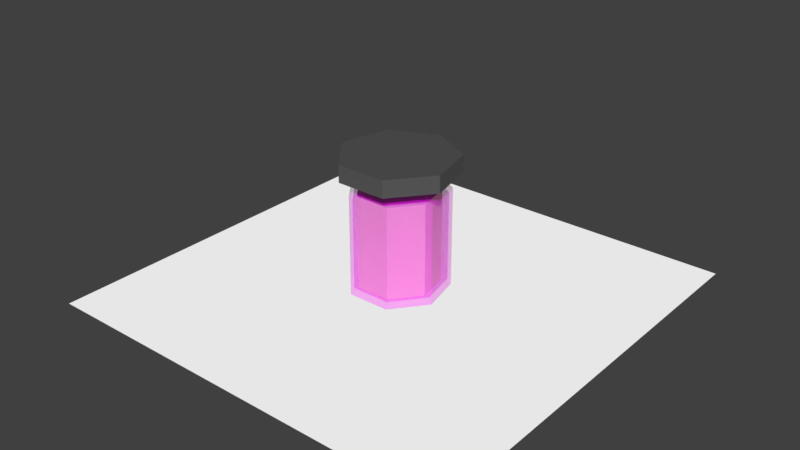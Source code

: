 # Source: glass.blend  (saved by Blender 2.78.0; exported with 4.5.12 LTS)
import bpy
from mathutils import Matrix  # noqa: F401  (used for matrix-valued properties, if any)

bpy.ops.wm.read_factory_settings(use_empty=True)
scene = bpy.context.scene
scene.name = 'Scene'

# ---- collections
col_collection_1 = bpy.data.collections.new('Collection 1'); scene.collection.children.link(col_collection_1)

# ---- images (referenced by path relative to the original .blend; pixels are not part of the script)
import os
ASSET_DIR = os.environ.get("B2B_ASSET_DIR", "")  # directory of the original .blend (textures are referenced by path, not embedded)
HERE = os.path.dirname(os.path.abspath(__file__))  # packed textures are extracted next to this script under _unpacked/

def load_image(name, relpath, width, height, colorspace="sRGB"):
    """Load a texture the original file referenced (path relative to the .blend, or extracted next to this script)."""
    p = next((c for c in (os.path.join(HERE, relpath), os.path.join(ASSET_DIR, relpath)) if relpath and os.path.exists(c)), "")
    if p:
        img = bpy.data.images.load(p, check_existing=True)
        img.name = name
    else:  # same state as the original file: an image datablock whose file is absent (Cycles renders it pink)
        img = bpy.data.images.new(name, width, height)
        img.source = "FILE"
        img.filepath = "//" + (relpath or name)
    img.colorspace_settings.name = colorspace
    return img
img_untitled = load_image('Untitled', 'glass_texture.png', 1024, 1024, 'sRGB')

# ---- materials (node trees are filled in below, after node groups)
mat_material_003 = bpy.data.materials.new('Material.003')
mat_material_003.alpha_threshold = 0.0
mat_material_003.roughness = 0.5
mat_material_002 = bpy.data.materials.new('Material.002')
mat_material_002.alpha_threshold = 0.0
mat_material_002.roughness = 0.5
mat_material = bpy.data.materials.new('Material')
mat_material.alpha_threshold = 0.0
mat_material.roughness = 0.5
mat_glass = bpy.data.materials.new('glass')
mat_glass.alpha_threshold = 0.0
mat_glass.roughness = 0.5

# ---- material node trees
mat_material_003.use_nodes = True; mat_material_003.node_tree.nodes.clear()
_N = mat_material_003.node_tree.nodes; _L = mat_material_003.node_tree.links
n0 = _N.new('ShaderNodeOutputMaterial'); n0.name = 'Material Output'; n0.location = (300, 300)
n1 = _N.new('ShaderNodeEmission'); n1.name = 'Emission'; n1.location = (56, 300)
n1.inputs[0].default_value = (0.8, 0.8, 0.8, 1.0)
_L.new(n1.outputs[0], n0.inputs[0])
n0.is_active_output = True
mat_material_002.use_nodes = True; mat_material_002.node_tree.nodes.clear()
_N = mat_material_002.node_tree.nodes; _L = mat_material_002.node_tree.links
n0 = _N.new('ShaderNodeOutputMaterial'); n0.name = 'Material Output'; n0.location = (300, 300)
n1 = _N.new('ShaderNodeBsdfDiffuse'); n1.name = 'Diffuse BSDF'; n1.location = (10, 300)
n1.inputs[0].default_value = (0.9626, 1.0, 0.6194, 1.0)
_L.new(n1.outputs[0], n0.inputs[0])
n0.is_active_output = True
mat_material.use_nodes = True; mat_material.node_tree.nodes.clear()
_N = mat_material.node_tree.nodes; _L = mat_material.node_tree.links
n0 = _N.new('ShaderNodeOutputMaterial'); n0.name = 'Material Output'; n0.location = (300, 300)
n1 = _N.new('ShaderNodeBsdfDiffuse'); n1.name = 'Diffuse BSDF'; n1.location = (10, 300)
n1.inputs[0].default_value = (0.09084, 0.09084, 0.09084, 1.0)
_L.new(n1.outputs[0], n0.inputs[0])
n0.is_active_output = True
mat_glass.use_nodes = True; mat_glass.node_tree.nodes.clear()
_N = mat_glass.node_tree.nodes; _L = mat_glass.node_tree.links
n0 = _N.new('ShaderNodeOutputMaterial'); n0.name = 'Material Output'; n0.location = (518, 300)
n1 = _N.new('ShaderNodeBsdfDiffuse'); n1.name = 'Diffuse BSDF'; n1.location = (37, 217)
n2 = _N.new('ShaderNodeBsdfTransparent'); n2.name = 'Transparent BSDF'; n2.location = (101, 340)
n3 = _N.new('ShaderNodeTexImage'); n3.name = 'Image Texture'; n3.location = (-203, 262)
n3.width = 140
n3.image = img_untitled
n4 = _N.new('ShaderNodeMixShader'); n4.name = 'Mix Shader'; n4.location = (298, 251)
n4.inputs[0].default_value = 0.3
_L.new(n4.outputs[0], n0.inputs[0])
_L.new(n2.outputs[0], n4.inputs[1])
_L.new(n3.outputs[0], n1.inputs[0])
_L.new(n1.outputs[0], n4.inputs[2])
n0.is_active_output = True

# ---- world
world_world = bpy.data.worlds.new('World'); scene.world = world_world
world_world.color = (0.05088, 0.05088, 0.05088)
world_world.use_sun_shadow = False
world_world.sun_shadow_jitter_overblur = 0.0
world_world.cycles.sampling_method = 'MANUAL'

# ---- meshes
me_plane = bpy.data.meshes.new('Plane')
me_plane.from_pydata([(-1.0, -1.0, 0.0), (1.0, -1.0, 0.0), (-1.0, 1.0, 0.0), (1.0, 1.0, 0.0)], [], [(0, 1, 3, 2)])
me_plane.materials.append(mat_material_003)
me_plane.use_remesh_preserve_volume = False
me_plane.use_remesh_preserve_attributes = False
me_plane.use_mirror_vertex_groups = False
me_plane.update()
me_cylinder_003 = bpy.data.meshes.new('Cylinder.003')
me_cylinder_003.from_pydata([(0.0, 1.0, -1.0), (0.0, 1.0, 1.0), (0.7818, 0.6235, -1.0), (0.7818, 0.6235, 1.0), (0.9749, -0.2225, -1.0), (0.9749, -0.2225, 1.0), (0.4339, -0.901, -1.0), (0.4339, -0.901, 1.0), (-0.4339, -0.901, -1.0), (-0.4339, -0.901, 1.0), (-0.9749, -0.2225, -1.0), (-0.9749, -0.2225, 1.0), (-0.7818, 0.6235, -1.0), (-0.7818, 0.6235, 1.0)], [], [(0, 1, 3, 2), (2, 3, 5, 4), (4, 5, 7, 6), (6, 7, 9, 8), (8, 9, 11, 10), (3, 1, 13, 11, 9, 7, 5), (10, 11, 13, 12), (12, 13, 1, 0), (0, 2, 4, 6, 8, 10, 12)])
me_cylinder_003.materials.append(mat_material_002)
me_cylinder_003.use_remesh_preserve_volume = False
me_cylinder_003.use_remesh_preserve_attributes = False
me_cylinder_003.use_mirror_vertex_groups = False
me_cylinder_003.update()
me_cylinder_002 = bpy.data.meshes.new('Cylinder.002')
me_cylinder_002.from_pydata([(0.0, 1.0, -1.0), (0.0, 1.0, 1.0), (0.7818, 0.6235, -1.0), (0.7818, 0.6235, 1.0), (0.9749, -0.2225, -1.0), (0.9749, -0.2225, 1.0), (0.4339, -0.901, -1.0), (0.4339, -0.901, 1.0), (-0.4339, -0.901, -1.0), (-0.4339, -0.901, 1.0), (-0.9749, -0.2225, -1.0), (-0.9749, -0.2225, 1.0), (-0.7818, 0.6235, -1.0), (-0.7818, 0.6235, 1.0)], [], [(0, 1, 3, 2), (2, 3, 5, 4), (4, 5, 7, 6), (6, 7, 9, 8), (8, 9, 11, 10), (3, 1, 13, 11, 9, 7, 5), (10, 11, 13, 12), (12, 13, 1, 0), (0, 2, 4, 6, 8, 10, 12)])
me_cylinder_002.materials.append(mat_material)
me_cylinder_002.use_remesh_preserve_volume = False
me_cylinder_002.use_remesh_preserve_attributes = False
me_cylinder_002.use_mirror_vertex_groups = False
me_cylinder_002.update()
me_cylinder_001 = bpy.data.meshes.new('Cylinder.001')
me_cylinder_001.from_pydata([(0.0, 1.0, -0.5847), (0.0, 1.0, 0.5847), (0.7818, 0.6235, -0.5847), (0.7818, 0.6235, 0.5847), (0.9749, -0.2225, -0.5847), (0.9749, -0.2225, 0.5847), (0.4339, -0.901, -0.5847), (0.4339, -0.901, 0.5847), (-0.4339, -0.901, -0.5847), (-0.4339, -0.901, 0.5847), (-0.9749, -0.2225, -0.5847), (-0.9749, -0.2225, 0.5847), (-0.7818, 0.6235, -0.5847), (-0.7818, 0.6235, 0.5847), (0.54, 0.4307, 0.7678), (-1.053e-08, 0.6907, 0.7678), (0.6734, -0.1537, 0.7678), (0.2997, -0.6223, 0.7678), (-0.2997, -0.6223, 0.7678), (-0.6734, -0.1537, 0.7678), (-0.54, 0.4307, 0.7678), (0.4782, 0.3814, 0.7678), (-1.323e-08, 0.6117, 0.7678), (0.5963, -0.1361, 0.7678), (0.2654, -0.5511, 0.7678), (-0.2654, -0.5511, 0.7678), (-0.5963, -0.1361, 0.7678), (-0.4782, 0.3814, 0.7678), (0.7282, 0.5807, 0.5261), (-1.12e-10, 0.9314, 0.5261), (0.908, -0.2073, 0.5261), (0.4041, -0.8391, 0.5261), (-0.4041, -0.8391, 0.5261), (-0.908, -0.2073, 0.5261), (-0.7282, 0.5807, 0.5261), (0.7282, 0.5807, -0.516), (-1.12e-10, 0.9314, -0.516), (0.908, -0.2073, -0.516), (0.4041, -0.8391, -0.516), (-0.4041, -0.8391, -0.516), (-0.908, -0.2073, -0.516), (-0.7282, 0.5807, -0.516)], [], [(0, 1, 3, 2), (2, 3, 5, 4), (4, 5, 7, 6), (6, 7, 9, 8), (8, 9, 11, 10), (9, 7, 17, 18), (10, 11, 13, 12), (12, 13, 1, 0), (0, 2, 4, 6, 8, 10, 12), (17, 16, 23, 24), (1, 13, 20, 15), (5, 3, 14, 16), (11, 9, 18, 19), (3, 1, 15, 14), (7, 5, 16, 17), (13, 11, 19, 20), (22, 27, 34, 29), (14, 15, 22, 21), (20, 19, 26, 27), (18, 17, 24, 25), (16, 14, 21, 23), (15, 20, 27, 22), (19, 18, 25, 26), (34, 33, 40, 41), (26, 25, 32, 33), (24, 23, 30, 31), (21, 22, 29, 28), (27, 26, 33, 34), (25, 24, 31, 32), (23, 21, 28, 30), (35, 36, 41, 40, 39, 38, 37), (32, 31, 38, 39), (30, 28, 35, 37), (29, 34, 41, 36), (33, 32, 39, 40), (31, 30, 37, 38), (28, 29, 36, 35)])
_uv = me_cylinder_001.uv_layers.new(name='UVMap')
_uv.uv.foreach_set('vector', [0.8354, 0.5223, 0.6344, 0.5223, 0.6344, 0.3776, 0.8354, 0.3776, 0.8457, 0.594, 0.8457, 0.3776, 0.9948, 0.3776, 0.9948, 0.594, 0.6344, 0.6781, 0.8354, 0.6781, 0.8354, 0.8229, 0.6344, 0.8229, 0.6344, 0.8229, 0.8354, 0.8229, 0.8354, 0.9676, 0.6344, 0.9676, 0.8802, 0.295, 0.6792, 0.295, 0.6792, 0.1503, 0.8802, 0.1503, 0.2153, 0.3665, 0.06987, 0.3307, 0.103, 0.286, 0.2034, 0.3107, 0.8802, 0.1503, 0.6792, 0.1503, 0.6792, 0.005553, 0.8802, 0.005553, 0.8354, 0.667, 0.6344, 0.667, 0.6344, 0.5223, 0.8354, 0.5223, 0.6689, 0.2663, 0.5523, 0.3665, 0.4069, 0.3307, 0.3422, 0.186, 0.4069, 0.0413, 0.5523, 0.005553, 0.6689, 0.1057, 0.103, 0.286, 0.05832, 0.186, 0.0719, 0.186, 0.1115, 0.2745, 0.2153, 0.005553, 0.3319, 0.1057, 0.284, 0.1305, 0.2034, 0.06137, 0.005156, 0.186, 0.06987, 0.0413, 0.103, 0.08606, 0.05832, 0.186, 0.3319, 0.2663, 0.2153, 0.3665, 0.2034, 0.3107, 0.284, 0.2415, 0.06987, 0.0413, 0.2153, 0.005553, 0.2034, 0.06137, 0.103, 0.08606, 0.06987, 0.3307, 0.005156, 0.186, 0.05832, 0.186, 0.103, 0.286, 0.3319, 0.1057, 0.3319, 0.2663, 0.284, 0.2415, 0.284, 0.1305, 0.09969, 0.4572, 0.06011, 0.5457, 0.005156, 0.5457, 0.06543, 0.4109, 0.103, 0.08606, 0.2034, 0.06137, 0.2004, 0.07563, 0.1115, 0.0975, 0.284, 0.1305, 0.284, 0.2415, 0.2718, 0.2351, 0.2718, 0.1369, 0.2034, 0.3107, 0.103, 0.286, 0.1115, 0.2745, 0.2004, 0.2964, 0.05832, 0.186, 0.103, 0.08606, 0.1115, 0.0975, 0.0719, 0.186, 0.2034, 0.06137, 0.284, 0.1305, 0.2718, 0.1369, 0.2004, 0.07563, 0.284, 0.2415, 0.2034, 0.3107, 0.2004, 0.2964, 0.2718, 0.2351, 0.1843, 0.7249, 0.1843, 0.8597, 0.005156, 0.8597, 0.005156, 0.7249, 0.09969, 0.6342, 0.1886, 0.6561, 0.2009, 0.7138, 0.06543, 0.6805, 0.26, 0.5948, 0.26, 0.4965, 0.3095, 0.4709, 0.3095, 0.6205, 0.1886, 0.4353, 0.09969, 0.4572, 0.06543, 0.4109, 0.2009, 0.3776, 0.06011, 0.5457, 0.09969, 0.6342, 0.06543, 0.6805, 0.005156, 0.5457, 0.1886, 0.6561, 0.26, 0.5948, 0.3095, 0.6205, 0.2009, 0.7138, 0.26, 0.4965, 0.1886, 0.4353, 0.2009, 0.3776, 0.3095, 0.4709, 0.5155, 0.3776, 0.6241, 0.4709, 0.6241, 0.6205, 0.5155, 0.7138, 0.38, 0.6805, 0.3198, 0.5457, 0.38, 0.4109, 0.384, 0.9677, 0.384, 0.8181, 0.5631, 0.8181, 0.5631, 0.9677, 0.9846, 0.7981, 0.8457, 0.7981, 0.8457, 0.6052, 0.9846, 0.6052, 0.3737, 0.8181, 0.3737, 0.9677, 0.1946, 0.9677, 0.1946, 0.8181, 0.1843, 0.8597, 0.1843, 0.9944, 0.005156, 0.9944, 0.005156, 0.8597, 0.384, 0.8181, 0.384, 0.7249, 0.5631, 0.7249, 0.5631, 0.8181, 0.3737, 0.7249, 0.3737, 0.8181, 0.1946, 0.8181, 0.1946, 0.7249])
me_cylinder_001.materials.append(mat_glass)
me_cylinder_001.use_remesh_preserve_volume = False
me_cylinder_001.use_remesh_preserve_attributes = False
me_cylinder_001.use_mirror_vertex_groups = False
me_cylinder_001.update()

# ---- objects
ob_plane = bpy.data.objects.new('Plane', me_plane)
ob_cylinder_002 = bpy.data.objects.new('Cylinder.002', me_cylinder_003)
ob_cylinder_001 = bpy.data.objects.new('Cylinder.001', me_cylinder_002)
ob_cylinder = bpy.data.objects.new('Cylinder', me_cylinder_001)

# ---- transforms, parenting, visibility, modifiers, constraints
ob_plane.location = (0.0, 0.0, 0.0)
ob_plane.lineart.crease_threshold = 0.0
ob_cylinder_002.location = (-0.0311, 0.02389, 0.2434)
ob_cylinder_002.scale = (0.1872, 0.1872, 0.2173)
ob_cylinder_002.lineart.crease_threshold = 0.0
ob_cylinder_001.location = (-0.02937, 0.02817, 0.5799)
ob_cylinder_001.scale = (0.2696, 0.2696, 0.04015)
ob_cylinder_001.lineart.crease_threshold = 0.0
ob_cylinder.location = (-0.02937, 0.02817, 0.2345)
ob_cylinder.scale = (0.2272, 0.2272, 0.398)
ob_cylinder.lineart.crease_threshold = 0.0

# ---- collection membership
col_collection_1.objects.link(ob_plane)
col_collection_1.objects.link(ob_cylinder_002)
col_collection_1.objects.link(ob_cylinder_001)
col_collection_1.objects.link(ob_cylinder)

# ---- scene / render settings (as saved in the file)
scene.frame_start = 1; scene.frame_end = 250; scene.frame_set(1)
scene.render.engine = 'CYCLES'
scene.render.resolution_percentage = 50
scene.render.dither_intensity = 0.0
scene.cycles.use_denoising = False
scene.cycles.samples = 128
scene.cycles.sampling_pattern = 'TABULATED_SOBOL'
scene.cycles.light_sampling_threshold = 0.0
scene.cycles.use_adaptive_sampling = False
scene.cycles.use_light_tree = False
scene.cycles.blur_glossy = 0.0
scene.cycles.sample_clamp_indirect = 0.0
scene.view_settings.view_transform = 'Standard'
bpy.context.view_layer.update()

# ---- added for rendering (the .blend has no active camera and no usable light): camera, sun
cam_auto = bpy.data.cameras.new('AutoCamera')
cam_auto.lens = 50.0
cam_auto.sensor_width = 36.0
cam_auto.clip_end = 1000.0
ob_auto_camera = bpy.data.objects.new('AutoCamera', cam_auto)
scene.collection.objects.link(ob_auto_camera)
ob_auto_camera.location = (2.67907, -3.21488, 2.45327)
ob_auto_camera.rotation_euler = (1.09748, -7.21219e-08, 0.694738)
scene.camera = ob_auto_camera
light_auto_sun = bpy.data.lights.new('AutoSun', 'SUN')
light_auto_sun.energy = 3.0
light_auto_sun.angle = 0.0523599
ob_auto_sun = bpy.data.objects.new('AutoSun', light_auto_sun)
scene.collection.objects.link(ob_auto_sun)
ob_auto_sun.rotation_euler = (0.872665, 0.174533, 0.523599)
bpy.context.view_layer.update()
